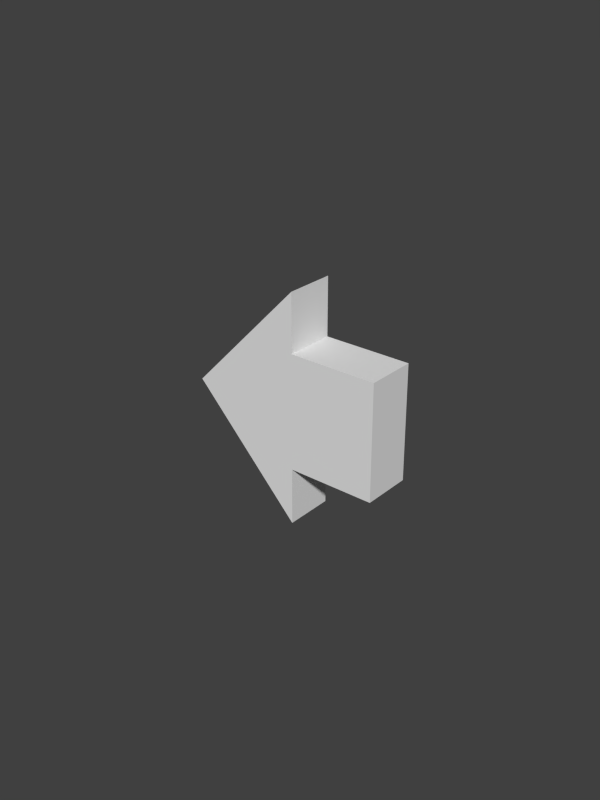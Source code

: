 # Source: arrow.blend  (saved by Blender 2.76.0; exported with 4.5.12 LTS)
import bpy
from mathutils import Matrix  # noqa: F401  (used for matrix-valued properties, if any)

bpy.ops.wm.read_factory_settings(use_empty=True)
scene = bpy.context.scene
scene.name = 'Scene'

# ---- collections
col_collection_1 = bpy.data.collections.new('Collection 1'); scene.collection.children.link(col_collection_1)

# ---- world
world_world = bpy.data.worlds.new('World'); scene.world = world_world
world_world.color = (0.05088, 0.05088, 0.05088)
world_world.use_sun_shadow = False
world_world.sun_shadow_jitter_overblur = 0.0
world_world.cycles.sampling_method = 'MANUAL'
world_world.cycles.sample_map_resolution = 256
world_world.light_settings.ao_factor = 0.1

# ---- meshes
me_sphere = bpy.data.meshes.new('Sphere')
me_sphere.from_pydata([(-0.04106, -5.96e-08, 0.007971), (-0.04106, 1.192e-07, -0.007971), (0.02285, -0.0186, 0.007971), (-0.005499, -0.03719, 0.007971), (-0.0055, 0.03719, 0.007971), (-0.005499, -0.03719, -0.007971), (-0.005499, 0.03719, -0.007971), (0.02285, -0.0186, -0.007971), (-0.005499, -0.0186, -0.007971), (-0.005499, -0.0186, 0.007971), (0.02285, 0.0186, 0.007971), (0.02285, 0.0186, -0.007971), (-0.005499, 0.0186, -0.007971), (-0.005499, 0.0186, 0.007971)], [], [(0, 1, 5, 3), (4, 6, 1, 0), (6, 4, 13, 12), (5, 1, 6, 12, 11, 7, 8), (11, 10, 2, 7), (8, 9, 3, 5), (12, 13, 10, 11), (10, 13, 4, 0, 3, 9, 2), (9, 8, 7, 2)])
_uv = me_sphere.uv_layers.new(name='UVMap')
_uv.uv.foreach_set('vector', [0.03414, 0.7897, 0.04002, 0.7897, 0.04002, 0.8036, 0.03414, 0.8036, 0.05178, 0.8099, 0.0459, 0.8099, 0.0459, 0.7897, 0.05178, 0.7897, 0.05178, 0.7974, 0.05766, 0.7974, 0.05766, 0.8047, 0.05178, 0.8047, 0.06768, 0.7687, 0.06768, 0.7888, 0.04872, 0.7897, 0.05346, 0.7845, 0.0459, 0.7768, 0.05538, 0.7663, 0.06294, 0.774, 0.0459, 0.8043, 0.04002, 0.8043, 0.04002, 0.7897, 0.0459, 0.7897, 0.02412, 0.8008, 0.03, 0.8008, 0.03, 0.8081, 0.02412, 0.8081, 0.05766, 0.7974, 0.05178, 0.7974, 0.05178, 0.7897, 0.05766, 0.7897, 0.0336, 0.7663, 0.04116, 0.774, 0.0459, 0.7687, 0.0459, 0.7888, 0.02694, 0.7897, 0.03168, 0.7845, 0.02412, 0.7768, 0.03, 0.8008, 0.02412, 0.8008, 0.02412, 0.7897, 0.03, 0.7897])
me_sphere.use_remesh_preserve_volume = False
me_sphere.use_remesh_preserve_attributes = False
me_sphere.use_mirror_vertex_groups = False
me_sphere.update()

# ---- objects
ob_arrow = bpy.data.objects.new('arrow', me_sphere)

# ---- transforms, parenting, visibility, modifiers, constraints
ob_arrow.location = (0.0, 0.0, 0.0)
ob_arrow.rotation_euler = (1.571, -0.0, 0.0)
ob_arrow.lineart.crease_threshold = 0.0

# ---- collection membership
col_collection_1.objects.link(ob_arrow)

# ---- scene / render settings (as saved in the file)
scene.frame_start = 1; scene.frame_end = 250; scene.frame_set(0)
scene.render.engine = 'BLENDER_EEVEE_NEXT'
scene.render.resolution_x = 600
scene.render.resolution_y = 800
scene.render.dither_intensity = 0.0
scene.render.film_transparent = True
scene.render.use_bake_selected_to_active = True
scene.cycles.use_denoising = False
scene.cycles.samples = 10
scene.cycles.sampling_pattern = 'TABULATED_SOBOL'
scene.cycles.light_sampling_threshold = 0.0
scene.cycles.use_adaptive_sampling = False
scene.cycles.use_light_tree = False
scene.cycles.blur_glossy = 0.0
scene.cycles.volume_bounces = 1
scene.cycles.pixel_filter_type = 'GAUSSIAN'
scene.cycles.sample_clamp_indirect = 0.0
scene.view_settings.view_transform = 'Standard'
bpy.context.view_layer.update()

# ---- added for rendering (the .blend has no active camera and no usable light): camera, sun
cam_auto = bpy.data.cameras.new('AutoCamera')
cam_auto.lens = 50.0
cam_auto.sensor_width = 36.0
cam_auto.clip_end = 1000.0
ob_auto_camera = bpy.data.objects.new('AutoCamera', cam_auto)
scene.collection.objects.link(ob_auto_camera)
ob_auto_camera.location = (0.175942, -0.222054, 0.148036)
ob_auto_camera.rotation_euler = (1.09748, -7.21219e-08, 0.694738)
scene.camera = ob_auto_camera
light_auto_sun = bpy.data.lights.new('AutoSun', 'SUN')
light_auto_sun.energy = 3.0
light_auto_sun.angle = 0.0523599
ob_auto_sun = bpy.data.objects.new('AutoSun', light_auto_sun)
scene.collection.objects.link(ob_auto_sun)
ob_auto_sun.rotation_euler = (0.872665, 0.174533, 0.523599)
bpy.context.view_layer.update()
